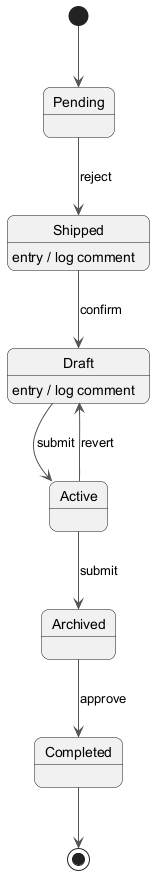

The diagram above was rendered by PlantUML. Its source (embedded in the PNG):
@startuml
skinparam backgroundColor #FFFFFF
skinparam roundCorner 15
skinparam ArrowColor #555555
[*] --> Pending
Pending --> Shipped : reject
Shipped --> Draft : confirm
Shipped : entry / log comment
Draft --> Active : submit
Draft : entry / log comment
Active --> Archived : submit
Archived --> Completed : approve
Active --> Draft : revert
Completed --> [*]
@enduml